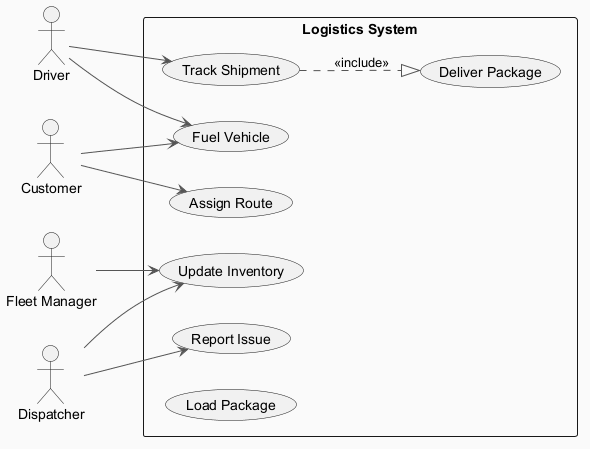

The diagram above was rendered by PlantUML. Its source (embedded in the PNG):
@startuml
skinparam backgroundColor #FAFAFA
skinparam classBackgroundColor #FFF3E0
skinparam classBorderColor #E65100
skinparam ArrowColor #555555
left to right direction
actor "Driver" as Driver
actor "Customer" as Customer
actor "Fleet Manager" as FleetManager
actor "Dispatcher" as Dispatcher
rectangle "Logistics System" {
  usecase "Deliver Package" as UC_DeliverPackage
  usecase "Report Issue" as UC_ReportIssue
  usecase "Fuel Vehicle" as UC_FuelVehicle
  usecase "Update Inventory" as UC_UpdateInventory
  usecase "Track Shipment" as UC_TrackShipment
  usecase "Assign Route" as UC_AssignRoute
  usecase "Load Package" as UC_LoadPackage
}
Driver --> UC_TrackShipment
Driver --> UC_FuelVehicle
Customer --> UC_FuelVehicle
Customer --> UC_AssignRoute
FleetManager --> UC_UpdateInventory
Dispatcher --> UC_ReportIssue
Dispatcher --> UC_UpdateInventory
UC_TrackShipment ..|> UC_DeliverPackage : <<include>>
@enduml